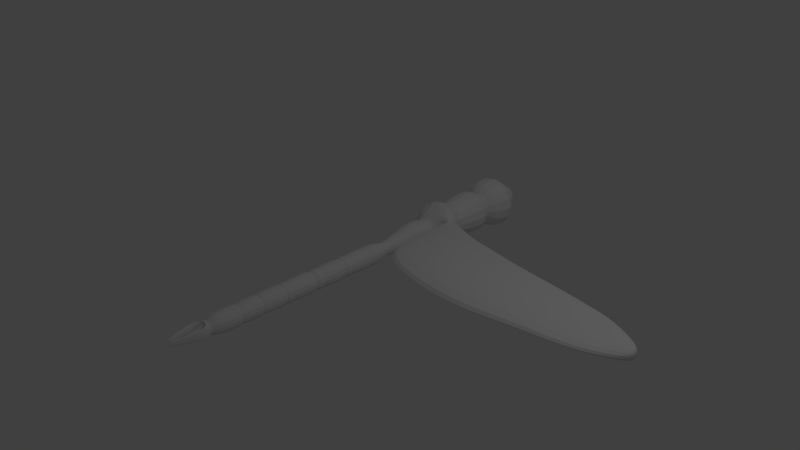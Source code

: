 # Source: Dragonfly.blend  (saved by Blender 2.70.0; exported with 4.5.12 LTS)
import bpy
from mathutils import Matrix  # noqa: F401  (used for matrix-valued properties, if any)

bpy.ops.wm.read_factory_settings(use_empty=True)
scene = bpy.context.scene
scene.name = 'Scene'

# ---- collections
col_collection_1 = bpy.data.collections.new('Collection 1'); scene.collection.children.link(col_collection_1)

# ---- world
world_world = bpy.data.worlds.new('World'); scene.world = world_world
world_world.color = (0.05088, 0.05088, 0.05088)
world_world.use_sun_shadow = False
world_world.sun_shadow_jitter_overblur = 0.0
world_world.cycles.sampling_method = 'MANUAL'
world_world.cycles.sample_map_resolution = 256

# ---- cameras
cam_camera = bpy.data.cameras.new('Camera')
cam_camera.clip_end = 100.0
cam_camera.lens = 35.0
cam_camera.sensor_width = 32.0
cam_camera.sensor_height = 18.0
cam_camera.ortho_scale = 7.314
cam_camera.dof.focus_distance = 0.0
cam_camera.dof.aperture_fstop = 128.0

# ---- lights
light_lamp = bpy.data.lights.new('Lamp', 'POINT')
light_lamp.transmission_factor = 0.0
light_lamp.cutoff_distance = 30.0
light_lamp.energy = 100.0
light_lamp.shadow_buffer_clip_start = 1.001
light_lamp.shadow_soft_size = 0.1
light_lamp.shadow_maximum_resolution = 0.006
light_lamp.use_absolute_resolution = True
light_lamp.cycles.use_multiple_importance_sampling = False

# ---- meshes
me_cube_001 = bpy.data.meshes.new('Cube.001')
me_cube_001.from_pydata([(-1.0, -1.0, -1.0), (-1.0, 1.0, -1.0), (1.0, 1.0, -1.0), (1.0, -1.0, -1.0), (-1.0, -1.0, 1.0), (-1.0, 1.0, 1.0), (1.0, 1.0, 1.0), (1.0, -1.0, 1.0), (-0.8456, 3.158, -0.8456), (0.8456, 3.158, -0.8456), (-0.8456, 3.158, 0.8456), (0.8456, 3.158, 0.8456), (-0.8921, 5.45, -0.8921), (0.8921, 5.45, -0.8921), (-0.8921, 5.45, 0.8921), (0.8921, 5.45, 0.8921), (-0.8797, 6.12, -0.8797), (0.8797, 6.12, -0.8797), (-0.8797, 6.12, 0.8797), (0.8797, 6.12, 0.8797), (-0.8271, 8.506, -0.8271), (0.8271, 8.506, -0.8271), (-0.8271, 8.506, 0.8271), (0.8271, 8.506, 0.8271), (-0.8722, 9.337, -0.8722), (0.8722, 9.337, -0.8722), (-0.8722, 9.337, 0.8722), (0.8722, 9.337, 0.8722), (-0.8753, 11.7, -0.8753), (0.8753, 11.7, -0.8753), (-0.8753, 11.7, 0.8753), (0.8753, 11.7, 0.8753), (-0.864, 12.34, -0.864), (0.864, 12.34, -0.864), (-0.864, 12.34, 0.864), (0.864, 12.34, 0.864), (-0.9019, 14.62, -0.9019), (0.9019, 14.62, -0.9019), (-0.9019, 14.62, 0.9019), (0.9019, 14.62, 0.9019), (-1.0, 15.11, -1.0), (1.0, 15.11, -1.0), (-1.0, 15.11, 1.0), (1.0, 15.11, 1.0), (-0.6266, 16.52, -0.6266), (0.6266, 16.52, -0.6266), (-0.6266, 16.52, 0.6266), (0.6266, 16.52, 0.6266), (-0.7449, 17.27, -0.7449), (0.7449, 17.27, -0.7449), (-0.7449, 17.27, 0.7449), (0.7449, 17.27, 0.7449), (-0.9398, 18.42, -0.9398), (0.9398, 18.42, -0.9398), (-0.9398, 18.42, 0.9398), (0.9398, 18.42, 0.9398), (-1.409, 19.68, -1.409), (1.409, 19.68, -1.409), (-1.409, 19.68, 1.409), (1.409, 19.68, 1.409), (-1.409, 21.19, -1.409), (1.409, 21.19, -1.409), (-1.409, 21.19, 1.409), (1.409, 21.19, 1.409), (-0.9841, 21.82, -0.9841), (0.9841, 21.82, -0.9841), (-0.9841, 21.82, 0.9841), (0.9841, 21.82, 0.9841), (-2.534, 23.6, -2.534), (2.534, 23.6, -2.534), (-2.534, 23.6, 2.534), (2.534, 23.6, 2.534), (-1.58, 25.22, -1.58), (1.58, 25.22, -1.58), (-1.58, 25.22, 1.58), (1.58, 25.22, 1.58), (-2.137, 26.6, -2.137), (2.137, 26.6, -2.137), (-2.137, 26.6, 2.137), (2.137, 26.6, 2.137), (-2.137, 29.39, -2.137), (2.137, 29.39, -2.137), (-2.137, 29.39, 2.137), (2.137, 29.39, 2.137), (-2.775, 31.15, -2.775), (2.775, 31.15, -2.775), (-2.775, 31.15, 2.775), (2.775, 31.15, 2.775), (-1.206, 32.43, -1.206), (1.206, 32.43, -1.206), (-1.206, 32.43, 1.206), (1.206, 32.43, 1.206), (-1.206, 33.71, -1.206), (1.206, 33.71, -1.206), (-1.206, 33.71, 1.206), (1.206, 33.71, 1.206), (0.8301, 1.141, -0.8301), (-0.8301, 1.141, -0.8301), (0.8301, 1.141, 0.8301), (-0.8301, 1.141, 0.8301), (-1.0, 1.375, -1.0), (1.0, 1.375, -1.0), (1.0, 1.375, 1.0), (-1.0, 1.375, 1.0), (1.0, 3.259, -1.0), (-1.0, 3.259, -1.0), (1.0, 3.259, 1.0), (-1.0, 3.259, 1.0), (-1.0, 3.079, -1.0), (1.0, 3.079, -1.0), (1.0, 3.079, 1.0), (-1.0, 3.079, 1.0), (1.0, 5.595, -1.0), (-1.0, 5.595, -1.0), (1.0, 5.595, 1.0), (-1.0, 5.595, 1.0), (-1.0, 5.294, -1.0), (1.0, 5.294, -1.0), (1.0, 5.294, 1.0), (-1.0, 5.294, 1.0), (1.0, 6.255, -1.0), (-1.0, 6.255, -1.0), (1.0, 6.255, 1.0), (-1.0, 6.255, 1.0), (-1.0, 5.995, -1.0), (1.0, 5.995, -1.0), (1.0, 5.995, 1.0), (-1.0, 5.995, 1.0), (-1.0, 8.382, -1.0), (1.0, 8.382, -1.0), (1.0, 8.382, 1.0), (-1.0, 8.382, 1.0), (1.0, 8.675, -1.0), (-1.0, 8.675, -1.0), (1.0, 8.675, 1.0), (-1.0, 8.675, 1.0), (-1.0, 9.211, -1.0), (1.0, 9.211, -1.0), (1.0, 9.211, 1.0), (-1.0, 9.211, 1.0), (1.0, 9.449, -1.0), (-1.0, 9.449, -1.0), (1.0, 9.449, 1.0), (-1.0, 9.449, 1.0), (-1.0, 11.52, -1.0), (1.0, 11.52, -1.0), (1.0, 11.52, 1.0), (-1.0, 11.52, 1.0), (1.0, 11.78, -1.0), (-1.0, 11.78, -1.0), (1.0, 11.78, 1.0), (-1.0, 11.78, 1.0), (1.0, 12.46, -1.0), (-1.0, 12.46, -1.0), (1.0, 12.46, 1.0), (-1.0, 12.46, 1.0), (-1.0, 12.23, -1.0), (1.0, 12.23, -1.0), (1.0, 12.23, 1.0), (-1.0, 12.23, 1.0), (-1.0, 14.55, -1.0), (1.0, 14.55, -1.0), (1.0, 14.55, 1.0), (-1.0, 14.55, 1.0), (1.0, 14.72, -1.0), (-1.0, 14.72, -1.0), (1.0, 14.72, 1.0), (-1.0, 14.72, 1.0), (0.7697, 16.38, -0.7697), (-0.7697, 16.38, -0.7697), (0.7697, 16.38, 0.7697), (-0.7697, 16.38, 0.7697), (1.029, 18.27, -1.029), (-1.029, 18.27, -1.029), (1.029, 18.27, 1.029), (-1.029, 18.27, 1.029), (2.143, 24.57, -2.143), (-2.143, 24.57, -2.143), (2.143, 24.57, 2.143), (-2.143, 24.57, 2.143), (2.137, 28.67, -2.137), (-2.137, 28.67, -2.137), (2.137, 28.67, 2.137), (-2.137, 28.67, 2.137), (-1.165, 29.03, -1.165), (1.165, 29.03, -1.165), (1.165, 29.03, 1.165), (-1.165, 29.03, 1.165), (-0.5723, -1.579, -0.5723), (0.5723, -1.579, -0.5723), (-0.5723, -1.579, 0.5723), (0.5723, -1.579, 0.5723), (-0.8227, -1.804, -0.8227), (0.8227, -1.804, -0.8227), (-0.8227, -1.804, 0.8227), (0.8227, -1.804, 0.8227), (-0.3228, -1.804, -0.3228), (-0.3228, -1.804, 0.3228), (0.3228, -1.804, 0.3228), (0.3228, -1.804, -0.3228), (0.7516, -3.004, -0.6372), (0.7516, -3.004, 0.6372), (0.3939, -2.856, 0.25), (0.3939, -2.856, -0.25), (0.1758, -4.574, -0.457), (0.1758, -4.574, 0.457), (-0.08072, -4.467, 0.1793), (-0.08072, -4.467, -0.1793), (0.09718, -4.962, -0.2394), (0.09718, -4.962, 0.2394), (-0.04783, -4.95, 0.09394), (-0.04783, -4.95, -0.09394), (-0.8262, -2.957, -0.6343), (-0.8262, -2.957, 0.6343), (-0.4485, -2.881, -0.2489), (-0.4485, -2.881, 0.2489), (-0.5008, -4.432, -0.4703), (-0.5008, -4.432, 0.4703), (-0.2176, -4.47, -0.1845), (-0.2176, -4.47, 0.1845), (-0.4536, -4.865, -0.1253), (-0.4536, -4.865, 0.1253), (-0.3781, -4.875, -0.04914), (-0.3781, -4.875, 0.04914), (-0.1543, -3.469, -0.1058), (-0.1543, -3.469, 0.1058), (0.05732, -3.469, 0.1058), (0.05732, -3.469, -0.1058), (2.002, 22.57, -2.002), (2.002, 22.57, 1.497), (-2.002, 22.57, 2.002), (-2.002, 22.57, -2.002), (2.065, 32.16, -2.065), (-2.065, 32.16, -2.065), (2.065, 32.16, 2.065), (-2.065, 32.16, 2.065), (2.268, 23.09, -2.268), (2.268, 23.09, 1.619), (2.534, 23.6, 0.0), (2.002, 22.57, 0.5778), (2.268, 23.09, 0.5778), (2.116, 22.45, 1.497), (2.382, 22.96, 1.619), (2.116, 22.45, 0.5778), (2.382, 22.96, 0.5778), (1.63, 21.4, 1.256), (3.134, 23.32, 1.309), (1.63, 21.4, 0.8527), (3.134, 23.32, 0.8527), (1.409, 15.84, 1.466), (5.49, 22.54, 1.784), (1.409, 15.84, 0.5867), (5.49, 22.54, 0.4306), (3.809, 13.44, 1.583), (7.673, 22.23, 1.987), (3.809, 13.44, 0.4538), (7.673, 22.23, 0.25), (11.53, 12.46, 1.761), (11.87, 21.44, 1.958), (11.53, 12.46, 0.2759), (11.87, 21.44, 0.2759), (15.71, 13.48, 1.649), (15.99, 21.02, 1.815), (15.71, 13.48, 0.4033), (15.99, 21.02, 0.4033), (20.74, 14.24, 1.509), (20.97, 20.31, 1.635), (20.74, 14.24, 0.563), (20.97, 20.31, 0.563), (22.96, 14.9, 1.509), (22.71, 19.65, 1.635), (22.96, 14.9, 0.563), (22.71, 19.65, 0.563), (24.93, 15.96, 1.509), (24.8, 18.48, 1.635), (24.93, 15.96, 0.563), (24.8, 18.48, 0.563), (25.69, 16.76, 1.509), (25.65, 17.52, 1.635), (25.69, 16.76, 0.563), (25.65, 17.52, 0.563)], [], [(240, 236, 69, 238), (231, 230, 70, 68), (197, 194, 213, 215), (199, 193, 200, 203), (203, 200, 204, 207), (195, 198, 202, 201), (207, 204, 208, 211), (201, 202, 206, 205), (205, 206, 210, 209), (215, 213, 217, 219), (192, 196, 214, 212), (219, 217, 221, 223), (212, 214, 218, 216), (216, 218, 222, 220), (5, 1, 0, 4), (7, 3, 2, 6), (110, 109, 9, 11), (108, 111, 10, 8), (118, 117, 13, 15), (116, 119, 14, 12), (126, 125, 17, 19), (124, 127, 18, 16), (130, 129, 21, 23), (128, 131, 22, 20), (138, 137, 25, 27), (136, 139, 26, 24), (146, 145, 29, 31), (144, 147, 30, 28), (158, 157, 33, 35), (156, 159, 34, 32), (162, 161, 37, 39), (160, 163, 38, 36), (166, 164, 41, 43), (165, 167, 42, 40), (170, 168, 45, 47), (169, 171, 46, 44), (47, 45, 49, 51), (44, 46, 50, 48), (174, 172, 53, 55), (173, 175, 54, 52), (55, 53, 57, 59), (52, 54, 58, 56), (59, 57, 61, 63), (56, 58, 62, 60), (63, 61, 65, 67), (60, 62, 66, 64), (178, 176, 73, 75), (177, 179, 74, 72), (75, 73, 77, 79), (72, 74, 78, 76), (186, 185, 81, 83), (184, 187, 82, 80), (83, 81, 85, 87), (80, 82, 86, 84), (234, 232, 89, 91), (233, 235, 90, 88), (91, 89, 93, 95), (88, 90, 94, 92), (6, 2, 96, 98), (1, 5, 99, 97), (98, 96, 101, 102), (97, 99, 103, 100), (11, 9, 104, 106), (8, 10, 107, 105), (102, 101, 109, 110), (100, 103, 111, 108), (15, 13, 112, 114), (12, 14, 115, 113), (106, 104, 117, 118), (105, 107, 119, 116), (19, 17, 120, 122), (16, 18, 123, 121), (114, 112, 125, 126), (113, 115, 127, 124), (122, 120, 129, 130), (121, 123, 131, 128), (23, 21, 132, 134), (20, 22, 135, 133), (134, 132, 137, 138), (133, 135, 139, 136), (27, 25, 140, 142), (24, 26, 143, 141), (142, 140, 145, 146), (141, 143, 147, 144), (31, 29, 148, 150), (28, 30, 151, 149), (35, 33, 152, 154), (32, 34, 155, 153), (150, 148, 157, 158), (149, 151, 159, 156), (154, 152, 161, 162), (153, 155, 163, 160), (39, 37, 164, 166), (36, 38, 167, 165), (43, 41, 168, 170), (40, 42, 171, 169), (51, 49, 172, 174), (48, 50, 175, 173), (71, 238, 69, 176, 178), (68, 70, 179, 177), (79, 77, 180, 182), (76, 78, 183, 181), (182, 180, 185, 186), (181, 183, 187, 184), (3, 7, 191, 189), (4, 0, 188, 190), (189, 191, 195, 193), (190, 188, 192, 194), (198, 199, 203, 202), (193, 195, 201, 200), (202, 203, 207, 206), (200, 201, 205, 204), (210, 211, 208, 209), (206, 207, 211, 210), (204, 205, 209, 208), (196, 197, 215, 214), (194, 192, 212, 213), (214, 215, 219, 218), (213, 212, 216, 217), (222, 223, 221, 220), (218, 219, 223, 222), (217, 216, 220, 221), (199, 198, 226, 227), (197, 196, 224, 225), (67, 65, 228, 239, 229), (64, 66, 230, 231), (87, 85, 232, 234), (84, 86, 235, 233), (109, 108, 8, 9), (0, 3, 189, 188), (1, 2, 3, 0), (6, 5, 4, 7), (117, 116, 12, 13), (111, 110, 11, 10), (125, 124, 16, 17), (119, 118, 15, 14), (129, 128, 20, 21), (127, 126, 19, 18), (137, 136, 24, 25), (131, 130, 23, 22), (145, 144, 28, 29), (139, 138, 27, 26), (157, 156, 32, 33), (147, 146, 31, 30), (161, 160, 36, 37), (159, 158, 35, 34), (164, 165, 40, 41), (163, 162, 39, 38), (168, 169, 44, 45), (167, 166, 43, 42), (45, 44, 48, 49), (171, 170, 47, 46), (172, 173, 52, 53), (46, 47, 51, 50), (53, 52, 56, 57), (175, 174, 55, 54), (57, 56, 60, 61), (54, 55, 59, 58), (61, 60, 64, 65), (58, 59, 63, 62), (62, 63, 67, 66), (176, 177, 72, 73), (73, 72, 76, 77), (179, 178, 75, 74), (185, 184, 80, 81), (74, 75, 79, 78), (81, 80, 84, 85), (187, 186, 83, 82), (232, 233, 88, 89), (82, 83, 87, 86), (89, 88, 92, 93), (235, 234, 91, 90), (90, 91, 95, 94), (2, 1, 97, 96), (5, 6, 98, 99), (96, 97, 100, 101), (99, 98, 102, 103), (9, 8, 105, 104), (10, 11, 106, 107), (101, 100, 108, 109), (103, 102, 110, 111), (13, 12, 113, 112), (14, 15, 114, 115), (104, 105, 116, 117), (107, 106, 118, 119), (17, 16, 121, 120), (18, 19, 122, 123), (112, 113, 124, 125), (115, 114, 126, 127), (120, 121, 128, 129), (123, 122, 130, 131), (21, 20, 133, 132), (22, 23, 134, 135), (132, 133, 136, 137), (135, 134, 138, 139), (25, 24, 141, 140), (26, 27, 142, 143), (140, 141, 144, 145), (143, 142, 146, 147), (29, 28, 149, 148), (30, 31, 150, 151), (33, 32, 153, 152), (34, 35, 154, 155), (148, 149, 156, 157), (151, 150, 158, 159), (152, 153, 160, 161), (155, 154, 162, 163), (37, 36, 165, 164), (38, 39, 166, 167), (41, 40, 169, 168), (42, 43, 170, 171), (49, 48, 173, 172), (50, 51, 174, 175), (69, 68, 177, 176), (70, 71, 178, 179), (77, 76, 181, 180), (78, 79, 182, 183), (180, 181, 184, 185), (183, 182, 186, 187), (188, 189, 193, 192), (7, 4, 190, 191), (196, 199, 227, 224), (191, 190, 194, 195), (197, 198, 195, 194), (199, 196, 192, 193), (198, 197, 225, 226), (65, 64, 231, 228), (66, 67, 229, 230), (230, 229, 237, 71, 70), (93, 92, 94, 95), (224, 227, 226, 225), (85, 84, 233, 232), (86, 87, 234, 235), (228, 231, 68, 69, 236), (237, 240, 238, 71), (240, 237, 242, 244), (239, 228, 236, 240), (239, 240, 244, 243), (229, 239, 243, 241), (237, 229, 241, 242), (244, 242, 246, 248), (243, 244, 248, 247), (241, 243, 247, 245), (242, 241, 245, 246), (248, 246, 250, 252), (247, 248, 252, 251), (245, 247, 251, 249), (246, 245, 249, 250), (252, 250, 254, 256), (251, 252, 256, 255), (249, 251, 255, 253), (250, 249, 253, 254), (256, 254, 258, 260), (255, 256, 260, 259), (253, 255, 259, 257), (254, 253, 257, 258), (260, 258, 262, 264), (259, 260, 264, 263), (257, 259, 263, 261), (258, 257, 261, 262), (264, 262, 266, 268), (263, 264, 268, 267), (261, 263, 267, 265), (262, 261, 265, 266), (268, 266, 270, 272), (267, 268, 272, 271), (265, 267, 271, 269), (266, 265, 269, 270), (272, 270, 274, 276), (271, 272, 276, 275), (269, 271, 275, 273), (270, 269, 273, 274), (276, 274, 278, 280), (275, 276, 280, 279), (273, 275, 279, 277), (274, 273, 277, 278), (277, 279, 280, 278)])
me_cube_001.use_remesh_preserve_volume = False
me_cube_001.use_remesh_preserve_attributes = False
me_cube_001.use_mirror_vertex_groups = False
me_cube_001.update()

# ---- objects
ob_cube = bpy.data.objects.new('Cube', me_cube_001)
ob_lamp = bpy.data.objects.new('Lamp', light_lamp)
ob_camera = bpy.data.objects.new('Camera', cam_camera)

# ---- transforms, parenting, visibility, modifiers, constraints
ob_cube.location = (-0.01171, -2.244, 0.0)
ob_cube.scale = (0.1457, 0.1457, 0.1457)
ob_cube.lineart.crease_threshold = 0.0
_m = ob_cube.modifiers.new('Subsurf', 'SUBSURF')
_m.uv_smooth = 'PRESERVE_CORNERS'
_m.quality = 2
_m.levels = 2
_m.show_only_control_edges = False
ob_lamp.location = (4.076, 1.005, 5.904)
ob_lamp.rotation_euler = (0.6503, 0.05522, 1.866)
ob_lamp.lock_rotations_4d = False
ob_lamp.empty_display_type = 'ARROWS'
ob_lamp.color = (0.0, 0.0, 0.0, 0.0)
ob_lamp.lineart.crease_threshold = 0.0
ob_camera.location = (7.481, -6.508, 5.344)
ob_camera.rotation_euler = (1.109, 0.01082, 0.8149)
ob_camera.lock_rotations_4d = False
ob_camera.empty_display_type = 'ARROWS'
ob_camera.color = (0.0, 0.0, 0.0, 0.0)
ob_camera.display_type = 'WIRE'
ob_camera.lineart.crease_threshold = 0.0

# ---- collection membership
col_collection_1.objects.link(ob_cube)
col_collection_1.objects.link(ob_lamp)
col_collection_1.objects.link(ob_camera)

# ---- scene / render settings (as saved in the file)
scene.camera = ob_camera
scene.frame_start = 1; scene.frame_end = 250; scene.frame_set(1)
scene.render.engine = 'BLENDER_EEVEE_NEXT'
scene.render.resolution_percentage = 50
scene.render.dither_intensity = 0.0
scene.cycles.use_denoising = False
scene.cycles.samples = 10
scene.cycles.sampling_pattern = 'TABULATED_SOBOL'
scene.cycles.light_sampling_threshold = 0.0
scene.cycles.use_adaptive_sampling = False
scene.cycles.use_light_tree = False
scene.cycles.blur_glossy = 0.0
scene.cycles.volume_bounces = 1
scene.cycles.pixel_filter_type = 'GAUSSIAN'
scene.cycles.sample_clamp_indirect = 0.0
scene.view_settings.view_transform = 'Standard'
bpy.context.view_layer.update()
